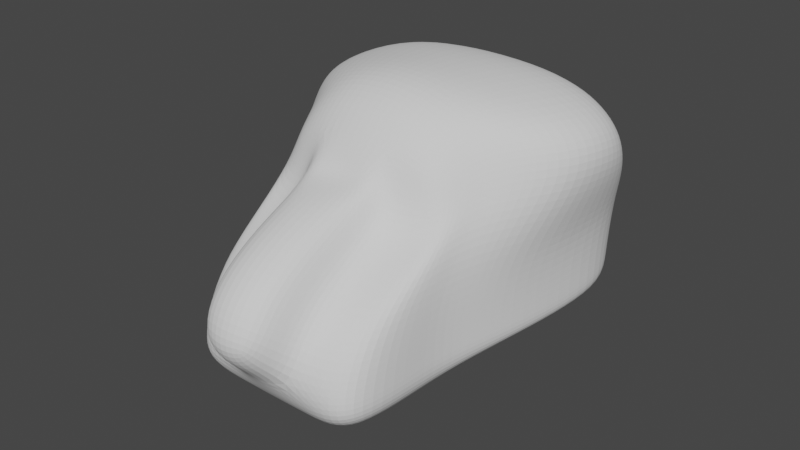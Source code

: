 # Source: parts_head_b12_lion.blend  (saved by Blender 3.4.6; exported with 4.5.12 LTS)
import bpy
from mathutils import Matrix  # noqa: F401  (used for matrix-valued properties, if any)

bpy.ops.wm.read_factory_settings(use_empty=True)
scene = bpy.context.scene
scene.name = 'Scene'

# ---- collections
col_collection = bpy.data.collections.new('Collection'); scene.collection.children.link(col_collection)

# ---- world
world_world = bpy.data.worlds.new('World'); scene.world = world_world
world_world.use_nodes = True; world_world.node_tree.nodes.clear()
_N = world_world.node_tree.nodes; _L = world_world.node_tree.links
n0 = _N.new('ShaderNodeOutputWorld'); n0.name = 'World Output'; n0.location = (300, 300)
n1 = _N.new('ShaderNodeBackground'); n1.name = 'Background'; n1.location = (10, 300)
n1.inputs[0].default_value = (0.05088, 0.05088, 0.05088, 1.0)
_L.new(n1.outputs[0], n0.inputs[0])
n0.is_active_output = True
world_world.color = (0.05088, 0.05088, 0.05088)
world_world.use_sun_shadow = False
world_world.sun_shadow_jitter_overblur = 0.0

# ---- meshes
me_001 = bpy.data.meshes.new('立方体.001')
me_001.from_pydata([(-0.716, -1.0, -0.6873), (-0.6149, -0.46, 0.5396), (-0.8043, 0.5517, -0.5275), (-0.8043, 0.4126, 0.5396), (0.6844, -1.0, -0.7089), (0.5609, -0.46, 0.5504), (0.7594, 0.6076, -0.5491), (0.7818, 0.4685, 0.5504), (-0.5838, 0.6914, -0.5275), (-0.5838, 0.5523, 0.7336), (-0.3314, -0.8691, -0.9068), (-0.3314, -0.46, 0.7336), (0.5, 0.5523, 0.7336), (0.216, -0.8691, -0.9068), (0.5, 0.6096, -0.6804), (0.216, -0.46, 0.7336), (-0.899, -0.2234, -0.6011), (-1.041, 0.005686, 0.8059), (0.8541, -0.2234, -0.6011), (1.034, 0.005686, 0.8167), (-0.3314, 0.005686, 1.0), (-0.3314, -0.1989, -0.8402), (0.216, 0.005686, 1.0), (0.216, -0.1989, -0.8402), (-1.041, 0.3683, 0.7527), (1.012, 0.4255, -0.6011), (-1.041, 0.4255, -0.6011), (1.034, 0.3683, 0.7634), (-0.5838, 0.3683, 0.9467), (-0.5838, 0.4255, -0.6873), (0.5, 0.3683, 0.9467), (0.5, 0.4501, -0.8402), (-0.716, -0.5, -0.6873), (0.5609, -0.2709, 0.8167), (-0.3314, -0.2709, 1.0), (-0.3314, -0.5, -1.0), (0.216, -0.2709, 1.0), (0.216, -0.5, -1.0), (-0.6149, -0.2709, 0.8059), (0.6844, -0.5, -0.7089), (-0.716, -0.8691, -0.03995), (-0.8043, 0.609, 0.0), (0.7594, 0.6649, 0.0), (0.6844, -0.8691, -0.03995), (-0.3314, -0.8691, -0.03995), (-0.5838, 0.7487, 0.0), (0.216, -0.8691, -0.03995), (0.5, 0.7487, 0.0), (0.8541, -0.2234, 0.0), (-0.899, -0.2234, 0.0), (1.012, 0.4255, 0.0), (-1.041, 0.4255, 0.0), (-0.716, -0.5, 0.0), (0.6844, -0.5, 0.0), (-0.716, -0.46, 0.2336), (-0.9053, 0.4699, 0.2869), (0.9053, 0.5258, 0.2869), (0.6844, -0.46, 0.2336), (-0.3314, -0.46, 0.2336), (-0.5838, 0.6096, 0.2869), (0.216, -0.46, 0.2336), (0.5, 0.6096, 0.2869), (1.158, 0.005686, 0.5), (-1.142, 0.005686, 0.5), (1.158, 0.3683, 0.4467), (-1.142, 0.3683, 0.4467), (-0.716, -0.2709, 0.5), (0.6844, -0.2709, 0.5), (-0.8043, 0.5517, -0.3402), (0.7594, 0.6076, -0.3402), (0.6844, -1.0, -0.5), (-0.3314, -1.0, -0.5), (-0.5838, 0.6914, -0.3402), (0.216, -1.0, -0.5), (0.5, 0.6914, -0.3402), (0.8541, -0.2234, -0.5), (-0.899, -0.2234, -0.5), (1.012, 0.4255, -0.5), (-1.041, 0.4255, -0.5), (-0.716, -0.5, -0.5), (0.6844, -0.5, -0.5), (-0.716, -1.0, -0.5), (0.216, -0.5152, 0.4605), (-0.3314, -0.5152, 0.4605), (-0.3314, -0.6633, 0.47), (-0.3314, -1.072, 0.1964), (0.216, -0.6633, 0.47), (0.216, -1.072, 0.1964), (-0.3314, -1.203, -0.2636), (0.216, -1.203, -0.2636)], [], [(65, 24, 3, 55), (61, 12, 7, 56), (67, 33, 5, 57), (58, 11, 1, 54), (37, 39, 4, 13), (34, 38, 1, 11), (36, 34, 11, 15), (32, 35, 10, 0), (44, 71, 88, 85), (55, 3, 9, 59), (57, 5, 15, 60), (33, 36, 15, 5), (35, 37, 13, 10), (59, 9, 12, 61), (29, 31, 23, 21), (27, 30, 22, 19), (26, 29, 21, 16), (30, 28, 20, 22), (28, 24, 17, 20), (31, 25, 18, 23), (64, 27, 19, 62), (66, 38, 17, 63), (56, 7, 27, 64), (14, 6, 25, 31), (9, 3, 24, 28), (12, 9, 28, 30), (2, 8, 29, 26), (7, 12, 30, 27), (8, 14, 31, 29), (63, 17, 24, 65), (54, 1, 38, 66), (21, 23, 37, 35), (19, 22, 36, 33), (16, 21, 35, 32), (22, 20, 34, 36), (20, 17, 38, 34), (23, 18, 39, 37), (62, 19, 33, 67), (75, 48, 53, 80), (81, 40, 52, 79), (76, 49, 51, 78), (69, 42, 50, 77), (79, 52, 49, 76), (77, 50, 48, 75), (72, 45, 47, 74), (70, 43, 46, 73), (68, 41, 45, 72), (46, 60, 86, 87), (71, 44, 40, 81), (80, 53, 43, 70), (74, 47, 42, 69), (78, 51, 41, 68), (48, 62, 67, 53), (40, 54, 66, 52), (49, 63, 65, 51), (42, 56, 64, 50), (52, 66, 63, 49), (50, 64, 62, 48), (45, 59, 61, 47), (43, 57, 60, 46), (41, 55, 59, 45), (73, 46, 87, 89), (44, 58, 54, 40), (53, 67, 57, 43), (47, 61, 56, 42), (51, 65, 55, 41), (26, 78, 68, 2), (14, 74, 69, 6), (39, 80, 70, 4), (10, 71, 81, 0), (13, 73, 71, 10), (2, 68, 72, 8), (4, 70, 73, 13), (8, 72, 74, 14), (25, 77, 75, 18), (32, 79, 76, 16), (6, 69, 77, 25), (16, 76, 78, 26), (0, 81, 79, 32), (18, 75, 80, 39), (86, 82, 83, 84), (89, 87, 85, 88), (87, 86, 84, 85), (58, 44, 85, 84), (15, 11, 83, 82), (60, 15, 82, 86), (11, 58, 84, 83), (71, 73, 89, 88)])
_uv = me_001.uv_layers.new(name='UVマップ')
_uv.uv.foreach_set('vector', [0.5625, 0.1875, 0.625, 0.1875, 0.625, 0.25, 0.5625, 0.25, 0.5625, 0.4375, 0.625, 0.4375, 0.625, 0.5, 0.5625, 0.5, 0.5625, 0.6875, 0.625, 0.6875, 0.625, 0.75, 0.5625, 0.75, 0.5625, 0.875, 0.625, 0.875, 0.625, 1.0, 0.5625, 1.0, 0.3125, 0.6875, 0.375, 0.6875, 0.375, 0.75, 0.3125, 0.75, 0.75, 0.6875, 0.875, 0.6875, 0.875, 0.75, 0.75, 0.75, 0.6875, 0.6875, 0.75, 0.6875, 0.75, 0.75, 0.6875, 0.75, 0.125, 0.6875, 0.25, 0.6875, 0.25, 0.75, 0.125, 0.75, 0.5, 0.875, 0.4375, 0.875, 0.4375, 0.875, 0.5, 0.875, 0.5625, 0.25, 0.625, 0.25, 0.625, 0.375, 0.5625, 0.375, 0.5625, 0.75, 0.625, 0.75, 0.625, 0.8125, 0.5625, 0.8125, 0.625, 0.6875, 0.6875, 0.6875, 0.6875, 0.75, 0.625, 0.75, 0.25, 0.6875, 0.3125, 0.6875, 0.3125, 0.75, 0.25, 0.75, 0.5625, 0.375, 0.625, 0.375, 0.625, 0.4375, 0.5625, 0.4375, 0.25, 0.5625, 0.3125, 0.5625, 0.3125, 0.625, 0.25, 0.625, 0.625, 0.5625, 0.6875, 0.5625, 0.6875, 0.625, 0.625, 0.625, 0.125, 0.5625, 0.25, 0.5625, 0.25, 0.625, 0.125, 0.625, 0.6875, 0.5625, 0.75, 0.5625, 0.75, 0.625, 0.6875, 0.625, 0.75, 0.5625, 0.875, 0.5625, 0.875, 0.625, 0.75, 0.625, 0.3125, 0.5625, 0.375, 0.5625, 0.375, 0.625, 0.3125, 0.625, 0.5625, 0.5625, 0.625, 0.5625, 0.625, 0.625, 0.5625, 0.625, 0.5625, 0.0625, 0.625, 0.0625, 0.625, 0.125, 0.5625, 0.125, 0.5625, 0.5, 0.625, 0.5, 0.625, 0.5625, 0.5625, 0.5625, 0.3125, 0.5, 0.375, 0.5, 0.375, 0.5625, 0.3125, 0.5625, 0.75, 0.5, 0.875, 0.5, 0.875, 0.5625, 0.75, 0.5625, 0.6875, 0.5, 0.75, 0.5, 0.75, 0.5625, 0.6875, 0.5625, 0.125, 0.5, 0.25, 0.5, 0.25, 0.5625, 0.125, 0.5625, 0.625, 0.5, 0.6875, 0.5, 0.6875, 0.5625, 0.625, 0.5625, 0.25, 0.5, 0.3125, 0.5, 0.3125, 0.5625, 0.25, 0.5625, 0.5625, 0.125, 0.625, 0.125, 0.625, 0.1875, 0.5625, 0.1875, 0.5625, 0.0, 0.625, 0.0, 0.625, 0.0625, 0.5625, 0.0625, 0.25, 0.625, 0.3125, 0.625, 0.3125, 0.6875, 0.25, 0.6875, 0.625, 0.625, 0.6875, 0.625, 0.6875, 0.6875, 0.625, 0.6875, 0.125, 0.625, 0.25, 0.625, 0.25, 0.6875, 0.125, 0.6875, 0.6875, 0.625, 0.75, 0.625, 0.75, 0.6875, 0.6875, 0.6875, 0.75, 0.625, 0.875, 0.625, 0.875, 0.6875, 0.75, 0.6875, 0.3125, 0.625, 0.375, 0.625, 0.375, 0.6875, 0.3125, 0.6875, 0.5625, 0.625, 0.625, 0.625, 0.625, 0.6875, 0.5625, 0.6875, 0.4375, 0.625, 0.5, 0.625, 0.5, 0.6875, 0.4375, 0.6875, 0.4375, 0.0, 0.5, 0.0, 0.5, 0.0625, 0.4375, 0.0625, 0.4375, 0.125, 0.5, 0.125, 0.5, 0.1875, 0.4375, 0.1875, 0.4375, 0.5, 0.5, 0.5, 0.5, 0.5625, 0.4375, 0.5625, 0.4375, 0.0625, 0.5, 0.0625, 0.5, 0.125, 0.4375, 0.125, 0.4375, 0.5625, 0.5, 0.5625, 0.5, 0.625, 0.4375, 0.625, 0.4375, 0.375, 0.5, 0.375, 0.5, 0.4375, 0.4375, 0.4375, 0.4375, 0.75, 0.5, 0.75, 0.5, 0.8125, 0.4375, 0.8125, 0.4375, 0.25, 0.5, 0.25, 0.5, 0.375, 0.4375, 0.375, 0.5, 0.8125, 0.5625, 0.8125, 0.5625, 0.8125, 0.5, 0.8125, 0.4375, 0.875, 0.5, 0.875, 0.5, 1.0, 0.4375, 1.0, 0.4375, 0.6875, 0.5, 0.6875, 0.5, 0.75, 0.4375, 0.75, 0.4375, 0.4375, 0.5, 0.4375, 0.5, 0.5, 0.4375, 0.5, 0.4375, 0.1875, 0.5, 0.1875, 0.5, 0.25, 0.4375, 0.25, 0.5, 0.625, 0.5625, 0.625, 0.5625, 0.6875, 0.5, 0.6875, 0.5, 0.0, 0.5625, 0.0, 0.5625, 0.0625, 0.5, 0.0625, 0.5, 0.125, 0.5625, 0.125, 0.5625, 0.1875, 0.5, 0.1875, 0.5, 0.5, 0.5625, 0.5, 0.5625, 0.5625, 0.5, 0.5625, 0.5, 0.0625, 0.5625, 0.0625, 0.5625, 0.125, 0.5, 0.125, 0.5, 0.5625, 0.5625, 0.5625, 0.5625, 0.625, 0.5, 0.625, 0.5, 0.375, 0.5625, 0.375, 0.5625, 0.4375, 0.5, 0.4375, 0.5, 0.75, 0.5625, 0.75, 0.5625, 0.8125, 0.5, 0.8125, 0.5, 0.25, 0.5625, 0.25, 0.5625, 0.375, 0.5, 0.375, 0.4375, 0.8125, 0.5, 0.8125, 0.5, 0.8125, 0.4375, 0.8125, 0.5, 0.875, 0.5625, 0.875, 0.5625, 1.0, 0.5, 1.0, 0.5, 0.6875, 0.5625, 0.6875, 0.5625, 0.75, 0.5, 0.75, 0.5, 0.4375, 0.5625, 0.4375, 0.5625, 0.5, 0.5, 0.5, 0.5, 0.1875, 0.5625, 0.1875, 0.5625, 0.25, 0.5, 0.25, 0.375, 0.1875, 0.4375, 0.1875, 0.4375, 0.25, 0.375, 0.25, 0.375, 0.4375, 0.4375, 0.4375, 0.4375, 0.5, 0.375, 0.5, 0.375, 0.6875, 0.4375, 0.6875, 0.4375, 0.75, 0.375, 0.75, 0.375, 0.875, 0.4375, 0.875, 0.4375, 1.0, 0.375, 1.0, 0.375, 0.8125, 0.4375, 0.8125, 0.4375, 0.875, 0.375, 0.875, 0.375, 0.25, 0.4375, 0.25, 0.4375, 0.375, 0.375, 0.375, 0.375, 0.75, 0.4375, 0.75, 0.4375, 0.8125, 0.375, 0.8125, 0.375, 0.375, 0.4375, 0.375, 0.4375, 0.4375, 0.375, 0.4375, 0.375, 0.5625, 0.4375, 0.5625, 0.4375, 0.625, 0.375, 0.625, 0.375, 0.0625, 0.4375, 0.0625, 0.4375, 0.125, 0.375, 0.125, 0.375, 0.5, 0.4375, 0.5, 0.4375, 0.5625, 0.375, 0.5625, 0.375, 0.125, 0.4375, 0.125, 0.4375, 0.1875, 0.375, 0.1875, 0.375, 0.0, 0.4375, 0.0, 0.4375, 0.0625, 0.375, 0.0625, 0.375, 0.625, 0.4375, 0.625, 0.4375, 0.6875, 0.375, 0.6875, 0.5625, 0.8125, 0.625, 0.8125, 0.625, 0.875, 0.5625, 0.875, 0.4375, 0.8125, 0.5, 0.8125, 0.5, 0.875, 0.4375, 0.875, 0.5, 0.8125, 0.5625, 0.8125, 0.5625, 0.875, 0.5, 0.875, 0.5625, 0.875, 0.5, 0.875, 0.5, 0.875, 0.5625, 0.875, 0.6875, 0.75, 0.75, 0.75, 0.75, 0.75, 0.6875, 0.75, 0.5625, 0.8125, 0.625, 0.8125, 0.625, 0.8125, 0.5625, 0.8125, 0.625, 0.875, 0.5625, 0.875, 0.5625, 0.875, 0.625, 0.875, 0.4375, 0.875, 0.4375, 0.8125, 0.4375, 0.8125, 0.4375, 0.875])
me_001.update()

# ---- objects
ob_001 = bpy.data.objects.new('立方体.001', me_001)

# ---- transforms, parenting, visibility, modifiers, constraints
ob_001.location = (20.34, 0.0, 0.0)
ob_001.scale = (11.72, 19.86, 12.2)
_m = ob_001.modifiers.new('細分化', 'SUBSURF')
_m.render_levels = 3

# ---- collection membership
col_collection.objects.link(ob_001)

# ---- scene / render settings (as saved in the file)
scene.frame_start = 1; scene.frame_end = 250; scene.frame_set(1)
scene.render.engine = 'CYCLES'
scene.cycles.sampling_pattern = 'TABULATED_SOBOL'
scene.cycles.use_light_tree = False
scene.view_settings.view_transform = 'Filmic'
bpy.context.view_layer.update()

# ---- added for rendering (the .blend has no active camera and no usable light): camera, sun
cam_auto = bpy.data.cameras.new('AutoCamera')
cam_auto.lens = 50.0
cam_auto.sensor_width = 36.0
cam_auto.clip_end = 1000.0
ob_auto_camera = bpy.data.objects.new('AutoCamera', cam_auto)
scene.collection.objects.link(ob_auto_camera)
ob_auto_camera.location = (69.599, -63.5188, 39.3362)
ob_auto_camera.rotation_euler = (1.09748, -7.21219e-08, 0.694738)
scene.camera = ob_auto_camera
light_auto_sun = bpy.data.lights.new('AutoSun', 'SUN')
light_auto_sun.energy = 3.0
light_auto_sun.angle = 0.0523599
ob_auto_sun = bpy.data.objects.new('AutoSun', light_auto_sun)
scene.collection.objects.link(ob_auto_sun)
ob_auto_sun.rotation_euler = (0.872665, 0.174533, 0.523599)
bpy.context.view_layer.update()
